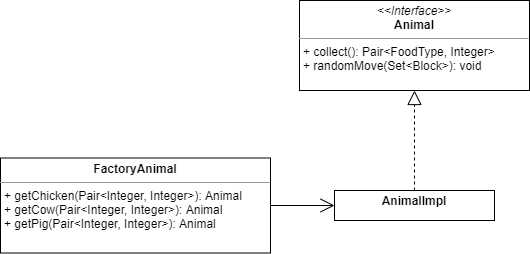

The diagram above was exported from draw.io. Its source (the exported page's mxGraphModel, read from the mxfile embedded in the PNG):
<mxGraphModel dx="1422" dy="762" grid="1" gridSize="10" guides="1" tooltips="1" connect="1" arrows="1" fold="1" page="1" pageScale="1" pageWidth="827" pageHeight="1169" math="0" shadow="0">
  <root>
    <mxCell id="0" />
    <mxCell id="1" parent="0" />
    <mxCell id="izLRiPaHmvueoRENBbpK-1" value="&lt;p style=&quot;margin: 0px ; margin-top: 4px ; text-align: center&quot;&gt;&lt;i&gt;&amp;lt;&amp;lt;Interface&amp;gt;&amp;gt;&lt;/i&gt;&lt;br&gt;&lt;b&gt;Animal&lt;/b&gt;&lt;/p&gt;&lt;hr size=&quot;1&quot;&gt;&lt;p style=&quot;margin: 0px ; margin-left: 4px&quot;&gt;&lt;/p&gt;&lt;p style=&quot;margin: 0px ; margin-left: 4px&quot;&gt;+ collect(): Pair&amp;lt;FoodType, Integer&amp;gt;&lt;/p&gt;&lt;p style=&quot;margin: 0px ; margin-left: 4px&quot;&gt;+ randomMove(Set&amp;lt;Block&amp;gt;): void&amp;nbsp;&lt;/p&gt;" style="verticalAlign=top;align=left;overflow=fill;fontSize=12;fontFamily=Helvetica;html=1;" parent="1" vertex="1">
      <mxGeometry x="329" y="30" width="230" height="90" as="geometry" />
    </mxCell>
    <mxCell id="izLRiPaHmvueoRENBbpK-3" value="&lt;p style=&quot;margin: 0px ; margin-top: 4px ; text-align: center&quot;&gt;&lt;b&gt;FactoryAnimal&lt;/b&gt;&lt;/p&gt;&lt;hr size=&quot;1&quot;&gt;&lt;p style=&quot;margin: 0px ; margin-left: 4px&quot;&gt;+ getChicken(Pair&amp;lt;Integer, Integer&amp;gt;): Animal&lt;/p&gt;&lt;p style=&quot;margin: 0px ; margin-left: 4px&quot;&gt;+ getCow(Pair&amp;lt;Integer, Integer&amp;gt;): Animal&lt;br&gt;&lt;/p&gt;&lt;p style=&quot;margin: 0px ; margin-left: 4px&quot;&gt;+ getPig(Pair&amp;lt;Integer, Integer&amp;gt;): Animal&lt;br&gt;&lt;/p&gt;" style="verticalAlign=top;align=left;overflow=fill;fontSize=12;fontFamily=Helvetica;html=1;" parent="1" vertex="1">
      <mxGeometry x="30" y="187.5" width="270" height="95" as="geometry" />
    </mxCell>
    <mxCell id="izLRiPaHmvueoRENBbpK-4" value="&lt;p style=&quot;margin: 0px ; margin-top: 4px ; text-align: center&quot;&gt;&lt;b&gt;AnimalImpl&lt;/b&gt;&lt;/p&gt;" style="verticalAlign=top;align=left;overflow=fill;fontSize=12;fontFamily=Helvetica;html=1;" parent="1" vertex="1">
      <mxGeometry x="364" y="220" width="160" height="30" as="geometry" />
    </mxCell>
    <mxCell id="izLRiPaHmvueoRENBbpK-6" value="" style="endArrow=block;dashed=1;endFill=0;endSize=12;html=1;exitX=0.5;exitY=0;exitDx=0;exitDy=0;" parent="1" source="izLRiPaHmvueoRENBbpK-4" target="izLRiPaHmvueoRENBbpK-1" edge="1">
      <mxGeometry width="160" relative="1" as="geometry">
        <mxPoint x="340" y="130" as="sourcePoint" />
        <mxPoint x="500" y="130" as="targetPoint" />
      </mxGeometry>
    </mxCell>
    <mxCell id="izLRiPaHmvueoRENBbpK-11" value="" style="endArrow=open;endFill=1;endSize=12;html=1;entryX=0;entryY=0.5;entryDx=0;entryDy=0;exitX=1;exitY=0.5;exitDx=0;exitDy=0;" parent="1" source="izLRiPaHmvueoRENBbpK-3" target="izLRiPaHmvueoRENBbpK-4" edge="1">
      <mxGeometry width="160" relative="1" as="geometry">
        <mxPoint x="340" y="130" as="sourcePoint" />
        <mxPoint x="500" y="130" as="targetPoint" />
      </mxGeometry>
    </mxCell>
  </root>
</mxGraphModel>